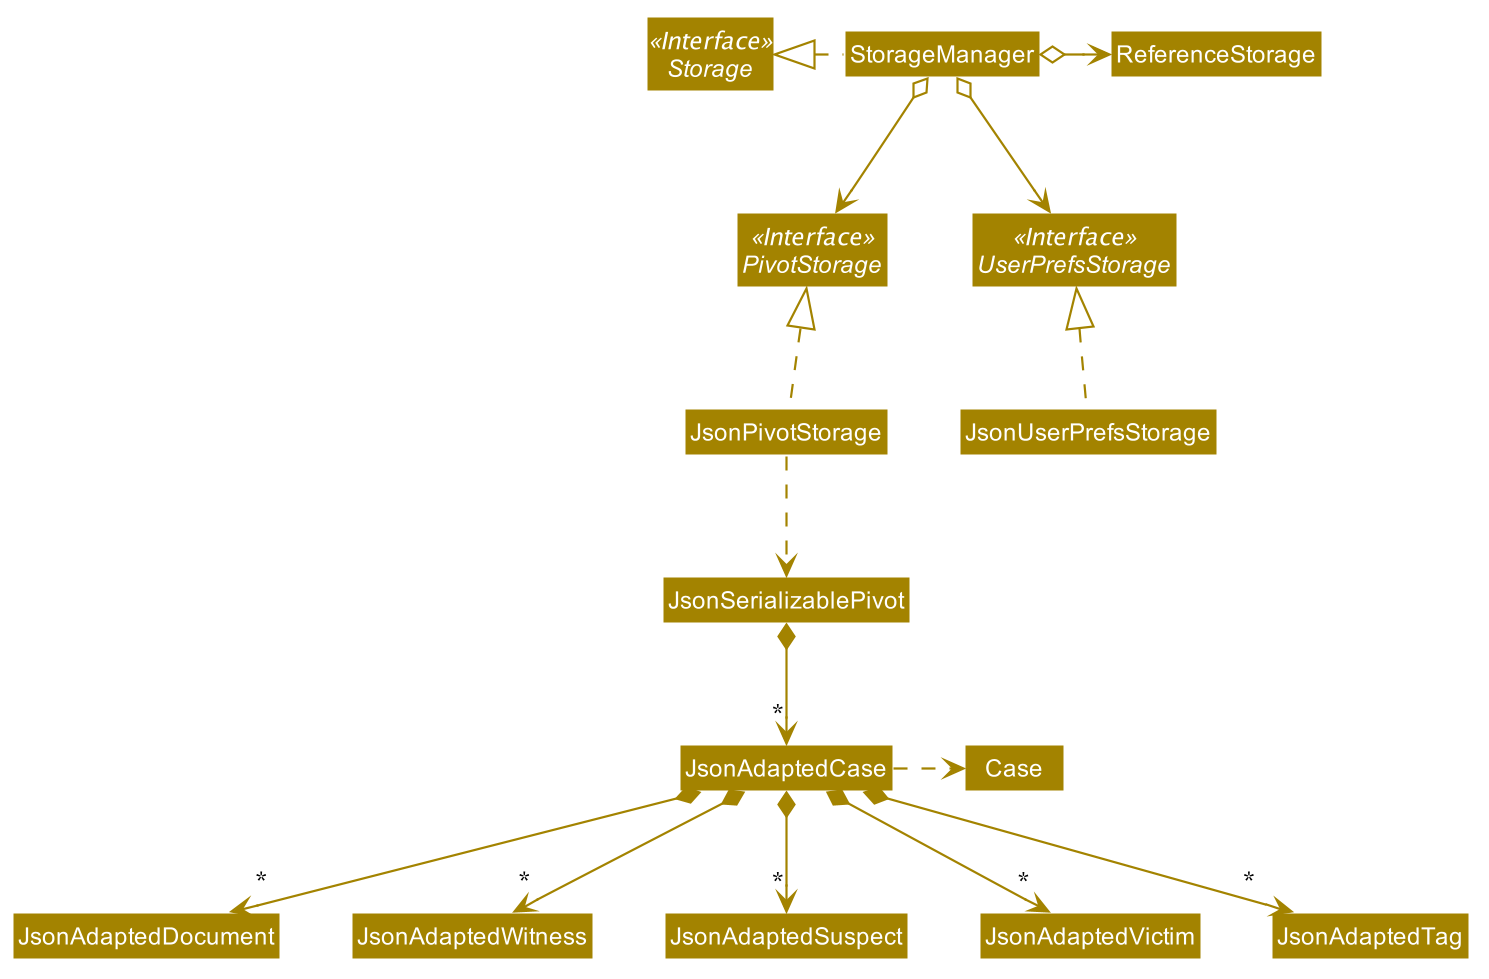

The diagram above was rendered by PlantUML. Its source (embedded in the PNG):
@startuml








skinparam BackgroundColor #FFFFFFF

skinparam Shadowing false

skinparam Class {
    FontColor #FFFFFF
    BorderThickness 1
    BorderColor #FFFFFF
    StereotypeFontColor #FFFFFF
    FontName Arial
}

skinparam Actor {
    BorderColor #000000
    Color #000000
    FontName Arial
}

skinparam Sequence {
    MessageAlign center
    BoxFontSize 15
    BoxPadding 0
    BoxFontColor #FFFFFF
    FontName Arial
}

skinparam Participant {
    FontColor #FFFFFFF
    Padding 20
}

skinparam MinClassWidth 50
skinparam ParticipantPadding 10
skinparam Shadowing false
skinparam DefaultTextAlignment center
skinparam packageStyle Rectangle

hide footbox
hide members
hide circle
skinparam arrowThickness 1.1
skinparam arrowColor #A38300
skinparam classBackgroundColor #A38300

Interface Storage <<Interface>>
Interface UserPrefsStorage <<Interface>>
Interface PivotStorage <<Interface>>

Class StorageManager
Class JsonUserPrefsStorage
Class JsonPivotStorage

StorageManager .left.|> Storage
StorageManager o-down-> UserPrefsStorage
StorageManager o-right-> ReferenceStorage
StorageManager o--> PivotStorage

JsonUserPrefsStorage .up.|> UserPrefsStorage
JsonPivotStorage .up.|> PivotStorage
JsonPivotStorage .down.> JsonSerializablePivot
JsonSerializablePivot *--> "*" JsonAdaptedCase
JsonAdaptedCase .right.> Case
JsonAdaptedCase *--> "*" JsonAdaptedDocument
JsonAdaptedCase *--> "*" JsonAdaptedWitness
JsonAdaptedCase *--> "*" JsonAdaptedSuspect
JsonAdaptedCase *--> "*" JsonAdaptedVictim
JsonAdaptedCase *--> "*" JsonAdaptedTag
@enduml